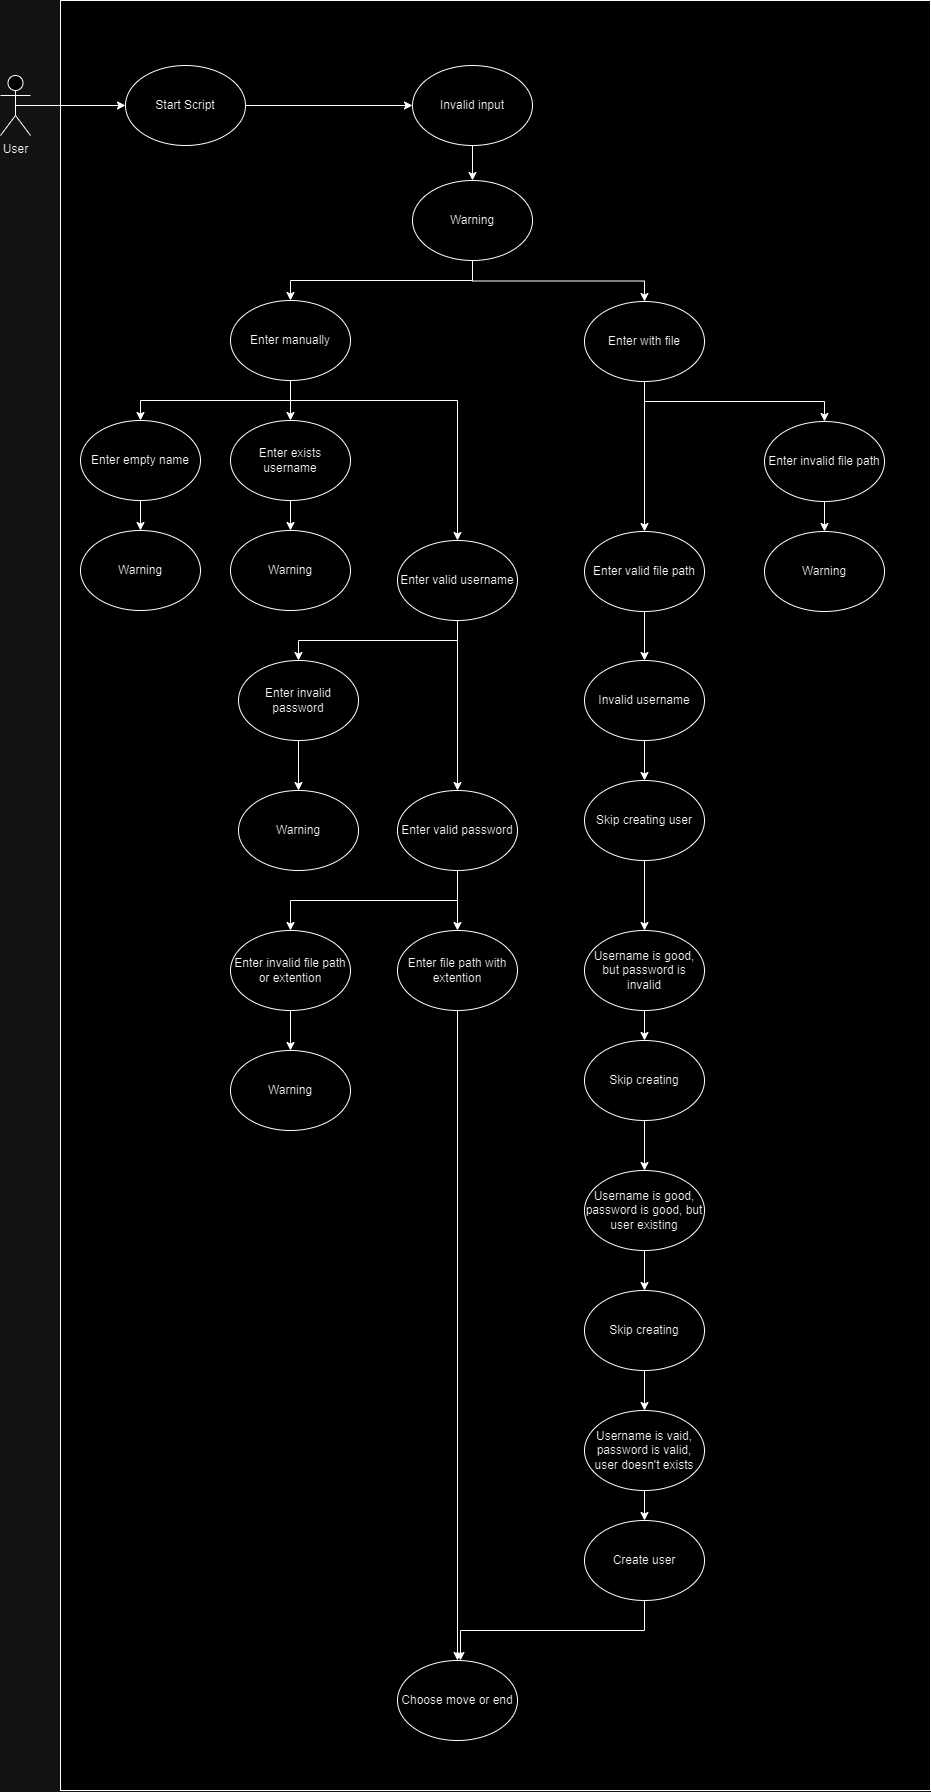

The diagram above was exported from draw.io. Its source (the exported page's mxGraphModel, read from the mxfile embedded in the PNG):
<mxGraphModel dx="10405" dy="2595" grid="1" gridSize="10" guides="1" tooltips="1" connect="1" arrows="1" fold="1" page="1" pageScale="1" pageWidth="850" pageHeight="1100" math="0" shadow="0">
  <root>
    <mxCell id="0" />
    <mxCell id="1" parent="0" />
    <mxCell id="UPVBEjwPIvLY1fIPGket-55" value="" style="rounded=0;whiteSpace=wrap;html=1;" vertex="1" parent="1">
      <mxGeometry x="-370" y="3690" width="870" height="1790" as="geometry" />
    </mxCell>
    <mxCell id="UPVBEjwPIvLY1fIPGket-56" value="User&lt;div&gt;&lt;br&gt;&lt;/div&gt;" style="shape=umlActor;verticalLabelPosition=bottom;verticalAlign=top;html=1;outlineConnect=0;" vertex="1" parent="1">
      <mxGeometry x="-430" y="3765" width="30" height="60" as="geometry" />
    </mxCell>
    <mxCell id="UPVBEjwPIvLY1fIPGket-57" style="edgeStyle=orthogonalEdgeStyle;rounded=0;orthogonalLoop=1;jettySize=auto;html=1;exitX=1;exitY=0.5;exitDx=0;exitDy=0;entryX=0;entryY=0.5;entryDx=0;entryDy=0;" edge="1" parent="1" source="UPVBEjwPIvLY1fIPGket-58" target="UPVBEjwPIvLY1fIPGket-61">
      <mxGeometry relative="1" as="geometry" />
    </mxCell>
    <mxCell id="UPVBEjwPIvLY1fIPGket-58" value="Start Script" style="ellipse;whiteSpace=wrap;html=1;" vertex="1" parent="1">
      <mxGeometry x="-305" y="3755" width="120" height="80" as="geometry" />
    </mxCell>
    <mxCell id="UPVBEjwPIvLY1fIPGket-59" style="edgeStyle=orthogonalEdgeStyle;rounded=0;orthogonalLoop=1;jettySize=auto;html=1;exitX=0.5;exitY=0.5;exitDx=0;exitDy=0;exitPerimeter=0;entryX=0;entryY=0.5;entryDx=0;entryDy=0;" edge="1" parent="1" source="UPVBEjwPIvLY1fIPGket-56" target="UPVBEjwPIvLY1fIPGket-58">
      <mxGeometry relative="1" as="geometry" />
    </mxCell>
    <mxCell id="UPVBEjwPIvLY1fIPGket-60" style="edgeStyle=orthogonalEdgeStyle;rounded=0;orthogonalLoop=1;jettySize=auto;html=1;exitX=0.5;exitY=1;exitDx=0;exitDy=0;entryX=0.5;entryY=0;entryDx=0;entryDy=0;" edge="1" parent="1" source="UPVBEjwPIvLY1fIPGket-61" target="UPVBEjwPIvLY1fIPGket-66">
      <mxGeometry relative="1" as="geometry" />
    </mxCell>
    <mxCell id="UPVBEjwPIvLY1fIPGket-61" value="Invalid input" style="ellipse;whiteSpace=wrap;html=1;" vertex="1" parent="1">
      <mxGeometry x="-18" y="3755" width="120" height="80" as="geometry" />
    </mxCell>
    <mxCell id="UPVBEjwPIvLY1fIPGket-62" style="edgeStyle=orthogonalEdgeStyle;rounded=0;orthogonalLoop=1;jettySize=auto;html=1;exitX=0.5;exitY=1;exitDx=0;exitDy=0;entryX=0.5;entryY=0;entryDx=0;entryDy=0;" edge="1" parent="1" source="UPVBEjwPIvLY1fIPGket-63" target="UPVBEjwPIvLY1fIPGket-69">
      <mxGeometry relative="1" as="geometry" />
    </mxCell>
    <mxCell id="UPVBEjwPIvLY1fIPGket-74" style="edgeStyle=orthogonalEdgeStyle;rounded=0;orthogonalLoop=1;jettySize=auto;html=1;exitX=0.5;exitY=1;exitDx=0;exitDy=0;entryX=0.5;entryY=0;entryDx=0;entryDy=0;" edge="1" parent="1" source="UPVBEjwPIvLY1fIPGket-63" target="UPVBEjwPIvLY1fIPGket-71">
      <mxGeometry relative="1" as="geometry" />
    </mxCell>
    <mxCell id="UPVBEjwPIvLY1fIPGket-76" style="edgeStyle=orthogonalEdgeStyle;rounded=0;orthogonalLoop=1;jettySize=auto;html=1;exitX=0.5;exitY=1;exitDx=0;exitDy=0;entryX=0.5;entryY=0;entryDx=0;entryDy=0;" edge="1" parent="1" source="UPVBEjwPIvLY1fIPGket-63" target="UPVBEjwPIvLY1fIPGket-75">
      <mxGeometry relative="1" as="geometry">
        <Array as="points">
          <mxPoint x="-140" y="4090" />
          <mxPoint x="27" y="4090" />
        </Array>
      </mxGeometry>
    </mxCell>
    <mxCell id="UPVBEjwPIvLY1fIPGket-63" value="Enter manually" style="ellipse;whiteSpace=wrap;html=1;" vertex="1" parent="1">
      <mxGeometry x="-200" y="3990" width="120" height="80" as="geometry" />
    </mxCell>
    <mxCell id="UPVBEjwPIvLY1fIPGket-64" style="edgeStyle=orthogonalEdgeStyle;rounded=0;orthogonalLoop=1;jettySize=auto;html=1;exitX=0.5;exitY=1;exitDx=0;exitDy=0;" edge="1" parent="1" source="UPVBEjwPIvLY1fIPGket-66" target="UPVBEjwPIvLY1fIPGket-63">
      <mxGeometry relative="1" as="geometry" />
    </mxCell>
    <mxCell id="UPVBEjwPIvLY1fIPGket-65" style="edgeStyle=orthogonalEdgeStyle;rounded=0;orthogonalLoop=1;jettySize=auto;html=1;exitX=0.5;exitY=1;exitDx=0;exitDy=0;entryX=0.5;entryY=0;entryDx=0;entryDy=0;" edge="1" parent="1" source="UPVBEjwPIvLY1fIPGket-66" target="UPVBEjwPIvLY1fIPGket-67">
      <mxGeometry relative="1" as="geometry" />
    </mxCell>
    <mxCell id="UPVBEjwPIvLY1fIPGket-66" value="Warning" style="ellipse;whiteSpace=wrap;html=1;" vertex="1" parent="1">
      <mxGeometry x="-18" y="3870" width="120" height="80" as="geometry" />
    </mxCell>
    <mxCell id="UPVBEjwPIvLY1fIPGket-93" style="edgeStyle=orthogonalEdgeStyle;rounded=0;orthogonalLoop=1;jettySize=auto;html=1;exitX=0.5;exitY=1;exitDx=0;exitDy=0;" edge="1" parent="1" source="UPVBEjwPIvLY1fIPGket-67" target="UPVBEjwPIvLY1fIPGket-92">
      <mxGeometry relative="1" as="geometry" />
    </mxCell>
    <mxCell id="UPVBEjwPIvLY1fIPGket-97" style="edgeStyle=orthogonalEdgeStyle;rounded=0;orthogonalLoop=1;jettySize=auto;html=1;exitX=0.5;exitY=1;exitDx=0;exitDy=0;" edge="1" parent="1" source="UPVBEjwPIvLY1fIPGket-67" target="UPVBEjwPIvLY1fIPGket-96">
      <mxGeometry relative="1" as="geometry" />
    </mxCell>
    <mxCell id="UPVBEjwPIvLY1fIPGket-67" value="Enter with file" style="ellipse;whiteSpace=wrap;html=1;" vertex="1" parent="1">
      <mxGeometry x="154" y="3991" width="120" height="80" as="geometry" />
    </mxCell>
    <mxCell id="UPVBEjwPIvLY1fIPGket-68" style="edgeStyle=orthogonalEdgeStyle;rounded=0;orthogonalLoop=1;jettySize=auto;html=1;exitX=0.5;exitY=1;exitDx=0;exitDy=0;" edge="1" parent="1" source="UPVBEjwPIvLY1fIPGket-69" target="UPVBEjwPIvLY1fIPGket-70">
      <mxGeometry relative="1" as="geometry" />
    </mxCell>
    <mxCell id="UPVBEjwPIvLY1fIPGket-69" value="Enter empty name" style="ellipse;whiteSpace=wrap;html=1;" vertex="1" parent="1">
      <mxGeometry x="-350" y="4110" width="120" height="80" as="geometry" />
    </mxCell>
    <mxCell id="UPVBEjwPIvLY1fIPGket-70" value="Warning" style="ellipse;whiteSpace=wrap;html=1;" vertex="1" parent="1">
      <mxGeometry x="-350" y="4220" width="120" height="80" as="geometry" />
    </mxCell>
    <mxCell id="UPVBEjwPIvLY1fIPGket-73" style="edgeStyle=orthogonalEdgeStyle;rounded=0;orthogonalLoop=1;jettySize=auto;html=1;exitX=0.5;exitY=1;exitDx=0;exitDy=0;entryX=0.5;entryY=0;entryDx=0;entryDy=0;" edge="1" parent="1" source="UPVBEjwPIvLY1fIPGket-71" target="UPVBEjwPIvLY1fIPGket-72">
      <mxGeometry relative="1" as="geometry" />
    </mxCell>
    <mxCell id="UPVBEjwPIvLY1fIPGket-71" value="Enter exists username" style="ellipse;whiteSpace=wrap;html=1;" vertex="1" parent="1">
      <mxGeometry x="-200" y="4110" width="120" height="80" as="geometry" />
    </mxCell>
    <mxCell id="UPVBEjwPIvLY1fIPGket-72" value="Warning" style="ellipse;whiteSpace=wrap;html=1;" vertex="1" parent="1">
      <mxGeometry x="-200" y="4220" width="120" height="80" as="geometry" />
    </mxCell>
    <mxCell id="UPVBEjwPIvLY1fIPGket-78" style="edgeStyle=orthogonalEdgeStyle;rounded=0;orthogonalLoop=1;jettySize=auto;html=1;exitX=0.5;exitY=1;exitDx=0;exitDy=0;entryX=0.5;entryY=0;entryDx=0;entryDy=0;" edge="1" parent="1" source="UPVBEjwPIvLY1fIPGket-75" target="UPVBEjwPIvLY1fIPGket-77">
      <mxGeometry relative="1" as="geometry" />
    </mxCell>
    <mxCell id="UPVBEjwPIvLY1fIPGket-82" style="edgeStyle=orthogonalEdgeStyle;rounded=0;orthogonalLoop=1;jettySize=auto;html=1;exitX=0.5;exitY=1;exitDx=0;exitDy=0;entryX=0.5;entryY=0;entryDx=0;entryDy=0;" edge="1" parent="1" source="UPVBEjwPIvLY1fIPGket-75" target="UPVBEjwPIvLY1fIPGket-81">
      <mxGeometry relative="1" as="geometry" />
    </mxCell>
    <mxCell id="UPVBEjwPIvLY1fIPGket-75" value="Enter valid username" style="ellipse;whiteSpace=wrap;html=1;" vertex="1" parent="1">
      <mxGeometry x="-33" y="4230" width="120" height="80" as="geometry" />
    </mxCell>
    <mxCell id="UPVBEjwPIvLY1fIPGket-80" style="edgeStyle=orthogonalEdgeStyle;rounded=0;orthogonalLoop=1;jettySize=auto;html=1;exitX=0.5;exitY=1;exitDx=0;exitDy=0;entryX=0.5;entryY=0;entryDx=0;entryDy=0;" edge="1" parent="1" source="UPVBEjwPIvLY1fIPGket-77" target="UPVBEjwPIvLY1fIPGket-79">
      <mxGeometry relative="1" as="geometry" />
    </mxCell>
    <mxCell id="UPVBEjwPIvLY1fIPGket-77" value="Enter invalid password" style="ellipse;whiteSpace=wrap;html=1;" vertex="1" parent="1">
      <mxGeometry x="-192" y="4350" width="120" height="80" as="geometry" />
    </mxCell>
    <mxCell id="UPVBEjwPIvLY1fIPGket-79" value="Warning" style="ellipse;whiteSpace=wrap;html=1;" vertex="1" parent="1">
      <mxGeometry x="-192" y="4480" width="120" height="80" as="geometry" />
    </mxCell>
    <mxCell id="UPVBEjwPIvLY1fIPGket-84" style="edgeStyle=orthogonalEdgeStyle;rounded=0;orthogonalLoop=1;jettySize=auto;html=1;exitX=0.5;exitY=1;exitDx=0;exitDy=0;entryX=0.5;entryY=0;entryDx=0;entryDy=0;" edge="1" parent="1" source="UPVBEjwPIvLY1fIPGket-81" target="UPVBEjwPIvLY1fIPGket-83">
      <mxGeometry relative="1" as="geometry" />
    </mxCell>
    <mxCell id="UPVBEjwPIvLY1fIPGket-88" style="edgeStyle=orthogonalEdgeStyle;rounded=0;orthogonalLoop=1;jettySize=auto;html=1;exitX=0.5;exitY=1;exitDx=0;exitDy=0;entryX=0.5;entryY=0;entryDx=0;entryDy=0;" edge="1" parent="1" source="UPVBEjwPIvLY1fIPGket-81" target="UPVBEjwPIvLY1fIPGket-87">
      <mxGeometry relative="1" as="geometry" />
    </mxCell>
    <mxCell id="UPVBEjwPIvLY1fIPGket-81" value="Enter valid password" style="ellipse;whiteSpace=wrap;html=1;" vertex="1" parent="1">
      <mxGeometry x="-33" y="4480" width="120" height="80" as="geometry" />
    </mxCell>
    <mxCell id="UPVBEjwPIvLY1fIPGket-86" style="edgeStyle=orthogonalEdgeStyle;rounded=0;orthogonalLoop=1;jettySize=auto;html=1;exitX=0.5;exitY=1;exitDx=0;exitDy=0;entryX=0.5;entryY=0;entryDx=0;entryDy=0;" edge="1" parent="1" source="UPVBEjwPIvLY1fIPGket-83" target="UPVBEjwPIvLY1fIPGket-85">
      <mxGeometry relative="1" as="geometry" />
    </mxCell>
    <mxCell id="UPVBEjwPIvLY1fIPGket-83" value="Enter invalid file path or extention" style="ellipse;whiteSpace=wrap;html=1;" vertex="1" parent="1">
      <mxGeometry x="-200" y="4620" width="120" height="80" as="geometry" />
    </mxCell>
    <mxCell id="UPVBEjwPIvLY1fIPGket-85" value="Warning" style="ellipse;whiteSpace=wrap;html=1;" vertex="1" parent="1">
      <mxGeometry x="-200" y="4740" width="120" height="80" as="geometry" />
    </mxCell>
    <mxCell id="UPVBEjwPIvLY1fIPGket-91" style="edgeStyle=orthogonalEdgeStyle;rounded=0;orthogonalLoop=1;jettySize=auto;html=1;exitX=0.5;exitY=1;exitDx=0;exitDy=0;entryX=0.5;entryY=0;entryDx=0;entryDy=0;" edge="1" parent="1" source="UPVBEjwPIvLY1fIPGket-87" target="UPVBEjwPIvLY1fIPGket-90">
      <mxGeometry relative="1" as="geometry" />
    </mxCell>
    <mxCell id="UPVBEjwPIvLY1fIPGket-87" value="Enter file path with extention" style="ellipse;whiteSpace=wrap;html=1;" vertex="1" parent="1">
      <mxGeometry x="-33" y="4620" width="120" height="80" as="geometry" />
    </mxCell>
    <mxCell id="UPVBEjwPIvLY1fIPGket-90" value="Choose move or end" style="ellipse;whiteSpace=wrap;html=1;" vertex="1" parent="1">
      <mxGeometry x="-33" y="5350" width="120" height="80" as="geometry" />
    </mxCell>
    <mxCell id="UPVBEjwPIvLY1fIPGket-95" style="edgeStyle=orthogonalEdgeStyle;rounded=0;orthogonalLoop=1;jettySize=auto;html=1;exitX=0.5;exitY=1;exitDx=0;exitDy=0;entryX=0.5;entryY=0;entryDx=0;entryDy=0;" edge="1" parent="1" source="UPVBEjwPIvLY1fIPGket-92" target="UPVBEjwPIvLY1fIPGket-94">
      <mxGeometry relative="1" as="geometry" />
    </mxCell>
    <mxCell id="UPVBEjwPIvLY1fIPGket-92" value="Enter invalid file path" style="ellipse;whiteSpace=wrap;html=1;" vertex="1" parent="1">
      <mxGeometry x="334" y="4111" width="120" height="80" as="geometry" />
    </mxCell>
    <mxCell id="UPVBEjwPIvLY1fIPGket-94" value="Warning" style="ellipse;whiteSpace=wrap;html=1;" vertex="1" parent="1">
      <mxGeometry x="334" y="4221" width="120" height="80" as="geometry" />
    </mxCell>
    <mxCell id="UPVBEjwPIvLY1fIPGket-99" style="edgeStyle=orthogonalEdgeStyle;rounded=0;orthogonalLoop=1;jettySize=auto;html=1;exitX=0.5;exitY=1;exitDx=0;exitDy=0;" edge="1" parent="1" source="UPVBEjwPIvLY1fIPGket-96" target="UPVBEjwPIvLY1fIPGket-98">
      <mxGeometry relative="1" as="geometry" />
    </mxCell>
    <mxCell id="UPVBEjwPIvLY1fIPGket-96" value="Enter valid file path" style="ellipse;whiteSpace=wrap;html=1;" vertex="1" parent="1">
      <mxGeometry x="154" y="4221" width="120" height="80" as="geometry" />
    </mxCell>
    <mxCell id="UPVBEjwPIvLY1fIPGket-101" style="edgeStyle=orthogonalEdgeStyle;rounded=0;orthogonalLoop=1;jettySize=auto;html=1;exitX=0.5;exitY=1;exitDx=0;exitDy=0;" edge="1" parent="1" source="UPVBEjwPIvLY1fIPGket-98" target="UPVBEjwPIvLY1fIPGket-100">
      <mxGeometry relative="1" as="geometry" />
    </mxCell>
    <mxCell id="UPVBEjwPIvLY1fIPGket-98" value="Invalid username" style="ellipse;whiteSpace=wrap;html=1;" vertex="1" parent="1">
      <mxGeometry x="154" y="4350" width="120" height="80" as="geometry" />
    </mxCell>
    <mxCell id="UPVBEjwPIvLY1fIPGket-103" style="edgeStyle=orthogonalEdgeStyle;rounded=0;orthogonalLoop=1;jettySize=auto;html=1;exitX=0.5;exitY=1;exitDx=0;exitDy=0;" edge="1" parent="1" source="UPVBEjwPIvLY1fIPGket-100" target="UPVBEjwPIvLY1fIPGket-102">
      <mxGeometry relative="1" as="geometry" />
    </mxCell>
    <mxCell id="UPVBEjwPIvLY1fIPGket-100" value="Skip creating user" style="ellipse;whiteSpace=wrap;html=1;" vertex="1" parent="1">
      <mxGeometry x="154" y="4470" width="120" height="80" as="geometry" />
    </mxCell>
    <mxCell id="UPVBEjwPIvLY1fIPGket-105" style="edgeStyle=orthogonalEdgeStyle;rounded=0;orthogonalLoop=1;jettySize=auto;html=1;exitX=0.5;exitY=1;exitDx=0;exitDy=0;entryX=0.5;entryY=0;entryDx=0;entryDy=0;" edge="1" parent="1" source="UPVBEjwPIvLY1fIPGket-102" target="UPVBEjwPIvLY1fIPGket-104">
      <mxGeometry relative="1" as="geometry" />
    </mxCell>
    <mxCell id="UPVBEjwPIvLY1fIPGket-102" value="Username is good, but password is invalid" style="ellipse;whiteSpace=wrap;html=1;" vertex="1" parent="1">
      <mxGeometry x="154" y="4620" width="120" height="80" as="geometry" />
    </mxCell>
    <mxCell id="UPVBEjwPIvLY1fIPGket-107" style="edgeStyle=orthogonalEdgeStyle;rounded=0;orthogonalLoop=1;jettySize=auto;html=1;exitX=0.5;exitY=1;exitDx=0;exitDy=0;entryX=0.5;entryY=0;entryDx=0;entryDy=0;" edge="1" parent="1" source="UPVBEjwPIvLY1fIPGket-104" target="UPVBEjwPIvLY1fIPGket-106">
      <mxGeometry relative="1" as="geometry" />
    </mxCell>
    <mxCell id="UPVBEjwPIvLY1fIPGket-104" value="Skip creating" style="ellipse;whiteSpace=wrap;html=1;" vertex="1" parent="1">
      <mxGeometry x="154" y="4730" width="120" height="80" as="geometry" />
    </mxCell>
    <mxCell id="UPVBEjwPIvLY1fIPGket-110" style="edgeStyle=orthogonalEdgeStyle;rounded=0;orthogonalLoop=1;jettySize=auto;html=1;exitX=0.5;exitY=1;exitDx=0;exitDy=0;entryX=0.5;entryY=0;entryDx=0;entryDy=0;" edge="1" parent="1" source="UPVBEjwPIvLY1fIPGket-106" target="UPVBEjwPIvLY1fIPGket-109">
      <mxGeometry relative="1" as="geometry" />
    </mxCell>
    <mxCell id="UPVBEjwPIvLY1fIPGket-106" value="Username is good, password is good, but user existing" style="ellipse;whiteSpace=wrap;html=1;" vertex="1" parent="1">
      <mxGeometry x="154" y="4860" width="120" height="80" as="geometry" />
    </mxCell>
    <mxCell id="UPVBEjwPIvLY1fIPGket-112" style="edgeStyle=orthogonalEdgeStyle;rounded=0;orthogonalLoop=1;jettySize=auto;html=1;exitX=0.5;exitY=1;exitDx=0;exitDy=0;entryX=0.5;entryY=0;entryDx=0;entryDy=0;" edge="1" parent="1" source="UPVBEjwPIvLY1fIPGket-109" target="UPVBEjwPIvLY1fIPGket-111">
      <mxGeometry relative="1" as="geometry" />
    </mxCell>
    <mxCell id="UPVBEjwPIvLY1fIPGket-109" value="Skip creating" style="ellipse;whiteSpace=wrap;html=1;" vertex="1" parent="1">
      <mxGeometry x="154" y="4980" width="120" height="80" as="geometry" />
    </mxCell>
    <mxCell id="UPVBEjwPIvLY1fIPGket-114" style="edgeStyle=orthogonalEdgeStyle;rounded=0;orthogonalLoop=1;jettySize=auto;html=1;exitX=0.5;exitY=1;exitDx=0;exitDy=0;entryX=0.5;entryY=0;entryDx=0;entryDy=0;" edge="1" parent="1" source="UPVBEjwPIvLY1fIPGket-111" target="UPVBEjwPIvLY1fIPGket-113">
      <mxGeometry relative="1" as="geometry" />
    </mxCell>
    <mxCell id="UPVBEjwPIvLY1fIPGket-111" value="Username is vaid, password is valid, user doesn't exists" style="ellipse;whiteSpace=wrap;html=1;" vertex="1" parent="1">
      <mxGeometry x="154" y="5100" width="120" height="80" as="geometry" />
    </mxCell>
    <mxCell id="UPVBEjwPIvLY1fIPGket-115" style="edgeStyle=orthogonalEdgeStyle;rounded=0;orthogonalLoop=1;jettySize=auto;html=1;exitX=0.5;exitY=1;exitDx=0;exitDy=0;entryX=0.525;entryY=0;entryDx=0;entryDy=0;entryPerimeter=0;" edge="1" parent="1" source="UPVBEjwPIvLY1fIPGket-113" target="UPVBEjwPIvLY1fIPGket-90">
      <mxGeometry relative="1" as="geometry">
        <mxPoint x="30" y="5340" as="targetPoint" />
      </mxGeometry>
    </mxCell>
    <mxCell id="UPVBEjwPIvLY1fIPGket-113" value="Create user" style="ellipse;whiteSpace=wrap;html=1;" vertex="1" parent="1">
      <mxGeometry x="154" y="5210" width="120" height="80" as="geometry" />
    </mxCell>
  </root>
</mxGraphModel>